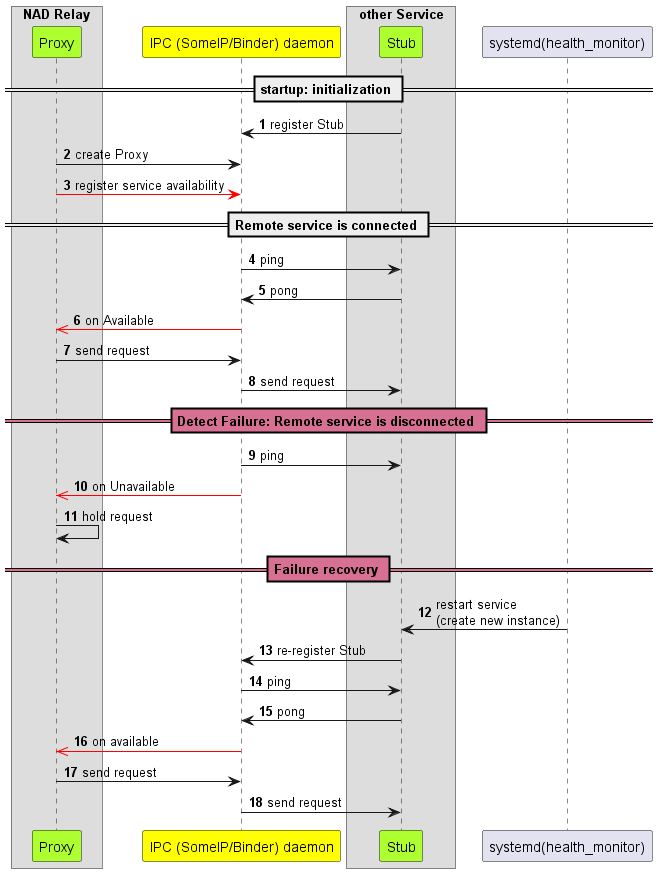

The diagram above was rendered by PlantUML. Its source (embedded in the PNG):
@startuml
!pragma teoz true
autonumber
'autoactivate on

Box "NAD Relay" 
participant "Proxy" as prox #GreenYellow
end box

participant "IPC (SomeIP/Binder) daemon" as bin #Yellow

Box "other Service" 
participant "Stub" as stub #GreenYellow
end box

participant "systemd(health_monitor)" as syst 

== startup: initialization ==
stub -> bin: register Stub
prox -> bin: create Proxy

prox -[#Red]> bin: register service availability 


== Remote service is connected ==


bin -> stub: ping
stub -> bin: pong
bin -[#Red]>> prox: on Available
prox -> bin: send request
bin -> stub: send request


skinparam SequenceDividerBackgroundColor #PaleVioletRed
 == Detect Failure: Remote service is disconnected == 

bin -> stub: ping
bin -[#Red]>> prox: on Unavailable
prox -> prox: hold request

== Failure recovery ==
syst -> stub: restart service \n(create new instance)
stub -> bin: re-register Stub
bin -> stub: ping
stub -> bin: pong


bin -[#Red]>> prox: on available
prox -> bin: send request
bin -> stub: send request


@enduml